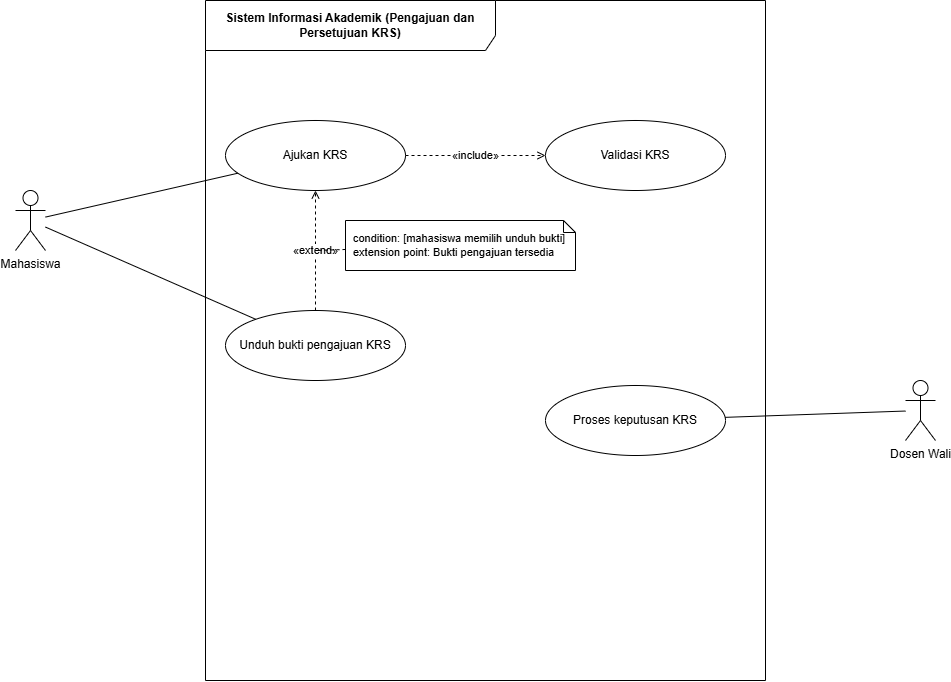

The diagram above was exported from draw.io. Its source (the exported page's mxGraphModel, read from the mxfile embedded in the PNG):
<mxGraphModel dx="1269" dy="626" grid="1" gridSize="10" guides="1" tooltips="1" connect="1" arrows="1" fold="1" page="1" pageScale="1" pageWidth="1100" pageHeight="700" math="0" shadow="0">
  <root>
    <mxCell id="0" />
    <mxCell id="1" parent="0" />
    <mxCell id="actor_mhs" parent="1" style="shape=umlActor;verticalLabelPosition=bottom;verticalAlign=top;html=1;outlineConnect=0;" value="Mahasiswa" vertex="1">
      <mxGeometry height="60" width="30" x="90" y="270" as="geometry" />
    </mxCell>
    <mxCell id="actor_dosen" parent="1" style="shape=umlActor;verticalLabelPosition=bottom;verticalAlign=top;html=1;outlineConnect=0;" value="Dosen Wali" vertex="1">
      <mxGeometry height="60" width="30" x="980" y="460" as="geometry" />
    </mxCell>
    <mxCell id="uc01" parent="1" style="ellipse;whiteSpace=wrap;html=1;" value="Ajukan KRS" vertex="1">
      <mxGeometry height="70" width="180" x="300" y="200" as="geometry" />
    </mxCell>
    <mxCell id="uc02" parent="1" style="ellipse;whiteSpace=wrap;html=1;" value="Validasi KRS" vertex="1">
      <mxGeometry height="70" width="180" x="620" y="200" as="geometry" />
    </mxCell>
    <mxCell id="uc03" parent="1" style="ellipse;whiteSpace=wrap;html=1;" value="Unduh bukti pengajuan KRS" vertex="1">
      <mxGeometry height="70" width="180" x="300" y="390" as="geometry" />
    </mxCell>
    <mxCell id="uc04" parent="1" style="ellipse;whiteSpace=wrap;html=1;" value="Proses keputusan KRS" vertex="1">
      <mxGeometry height="70" width="180" x="620" y="465" as="geometry" />
    </mxCell>
    <mxCell id="a1" edge="1" parent="1" source="actor_mhs" style="endArrow=none;html=1;rounded=0;" target="uc01" value="">
      <mxGeometry relative="1" as="geometry" />
    </mxCell>
    <mxCell id="a2" edge="1" parent="1" source="actor_mhs" style="endArrow=none;html=1;rounded=0;" target="uc03" value="">
      <mxGeometry relative="1" as="geometry" />
    </mxCell>
    <mxCell id="a3" edge="1" parent="1" source="actor_dosen" style="endArrow=none;html=1;rounded=0;" target="uc04" value="">
      <mxGeometry relative="1" as="geometry" />
    </mxCell>
    <mxCell id="inc1" edge="1" parent="1" source="uc01" style="endArrow=open;endFill=0;dashed=1;html=1;rounded=0;labelBackgroundColor=#ffffff;" target="uc02" value="«include»">
      <mxGeometry relative="1" as="geometry" />
    </mxCell>
    <mxCell id="ext1" edge="1" parent="1" source="uc03" style="endArrow=open;endFill=0;dashed=1;html=1;rounded=0;labelBackgroundColor=#ffffff;" target="uc01" value="«extend»">
      <mxGeometry relative="1" as="geometry" />
    </mxCell>
    <mxCell id="note1" parent="1" style="shape=note;size=12;whiteSpace=wrap;html=1;align=left;spacingLeft=6;fontSize=11;" value="condition: [mahasiswa memilih unduh bukti]&lt;br&gt;extension point: Bukti pengajuan tersedia" vertex="1">
      <mxGeometry height="50" width="230" x="420" y="300" as="geometry" />
    </mxCell>
    <mxCell id="note1link" edge="1" parent="1" source="note1" style="endArrow=none;dashed=1;html=1;rounded=0;" target="ext1" value="">
      <mxGeometry relative="1" as="geometry" />
    </mxCell>
    <mxCell id="jR5k5lsL-nzlF4Fv9lJA-1" parent="1" style="shape=umlFrame;whiteSpace=wrap;html=1;pointerEvents=0;width=290;height=50;" value="&lt;span style=&quot;font-weight: 700;&quot;&gt;Sistem Informasi Akademik (Pengajuan dan Persetujuan KRS)&lt;/span&gt;" vertex="1">
      <mxGeometry height="680" width="560" x="280" y="80" as="geometry" />
    </mxCell>
  </root>
</mxGraphModel>